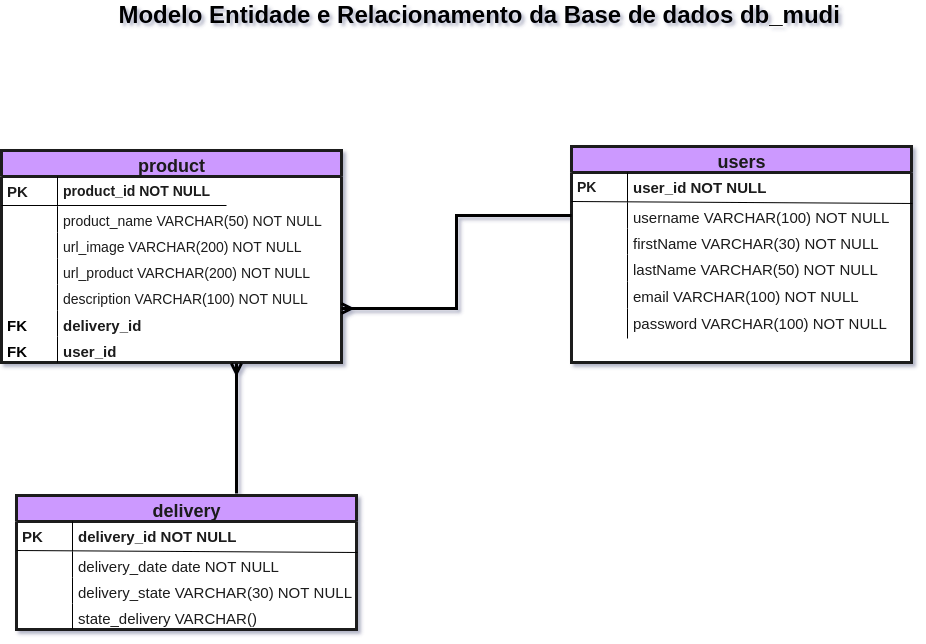

The diagram above was exported from draw.io. Its source (the exported page's mxGraphModel, read from the mxfile embedded in the PNG):
<mxGraphModel dx="1422" dy="900" grid="1" gridSize="15" guides="1" tooltips="1" connect="1" arrows="1" fold="1" page="1" pageScale="1" pageWidth="1100" pageHeight="850" background="#FFFFFF" math="0" shadow="1">
  <root>
    <mxCell id="0" />
    <mxCell id="1" parent="0" />
    <mxCell id="2e49270ec7c68f3f-1" value="&lt;div style=&quot;text-align: justify&quot;&gt;&lt;b&gt;&lt;font style=&quot;font-size: 18px&quot; face=&quot;Helvetica&quot;&gt;product&lt;/font&gt;&lt;/b&gt;&lt;/div&gt;" style="swimlane;html=1;fontStyle=0;childLayout=stackLayout;horizontal=1;startSize=26;horizontalStack=0;resizeParent=1;resizeLast=0;collapsible=1;marginBottom=0;swimlaneFillColor=#FFFFFF;align=center;rounded=0;shadow=0;comic=0;labelBackgroundColor=none;strokeWidth=3;fontFamily=Verdana;fontSize=14;fillColor=#CC99FF;strokeColor=#1A1A1A;gradientColor=none;spacingTop=5;spacing=4;perimeterSpacing=4;glass=0;sketch=0;fontColor=#1A1A1A;" parent="1" vertex="1">
      <mxGeometry x="45" y="180" width="340" height="212" as="geometry">
        <mxRectangle x="30" y="45" width="120" height="45" as="alternateBounds" />
      </mxGeometry>
    </mxCell>
    <mxCell id="2e49270ec7c68f3f-2" value="&lt;font style=&quot;font-size: 14px&quot;&gt;product_id NOT NULL&lt;/font&gt;" style="shape=partialRectangle;top=0;left=0;right=0;bottom=0;html=1;align=left;verticalAlign=middle;fillColor=none;spacingLeft=60;spacingRight=4;whiteSpace=wrap;overflow=hidden;rotatable=0;points=[[0,0.5],[1,0.5]];portConstraint=eastwest;dropTarget=0;fontStyle=1;fontSize=14;fontColor=#1A1A1A;" parent="2e49270ec7c68f3f-1" vertex="1">
      <mxGeometry y="26" width="340" height="30" as="geometry" />
    </mxCell>
    <mxCell id="2e49270ec7c68f3f-3" value="&lt;font style=&quot;font-size: 15px&quot; color=&quot;#1a1a1a&quot;&gt;PK&lt;/font&gt;" style="shape=partialRectangle;fontStyle=1;top=0;left=0;bottom=0;html=1;fillColor=none;align=left;verticalAlign=middle;spacingLeft=4;spacingRight=4;whiteSpace=wrap;overflow=hidden;rotatable=0;points=[];portConstraint=eastwest;part=1;" parent="2e49270ec7c68f3f-2" vertex="1" connectable="0">
      <mxGeometry width="56" height="30" as="geometry" />
    </mxCell>
    <mxCell id="kf6fAJVz6NXOJZfX_MVg-3" value="" style="endArrow=none;html=1;rounded=0;fontFamily=Courier New;fontSize=16;fontColor=none;" parent="2e49270ec7c68f3f-1" edge="1">
      <mxGeometry relative="1" as="geometry">
        <mxPoint y="55" as="sourcePoint" />
        <mxPoint x="225" y="55" as="targetPoint" />
      </mxGeometry>
    </mxCell>
    <mxCell id="2e49270ec7c68f3f-6" value="&lt;font style=&quot;font-size: 14px&quot;&gt;product_name VARCHAR(50) NOT NULL&lt;/font&gt;" style="shape=partialRectangle;top=0;left=0;right=0;bottom=0;html=1;align=left;verticalAlign=top;fillColor=none;spacingLeft=60;spacingRight=4;whiteSpace=wrap;overflow=hidden;rotatable=0;points=[[0,0.5],[1,0.5]];portConstraint=eastwest;dropTarget=0;fontColor=#1A1A1A;" parent="2e49270ec7c68f3f-1" vertex="1">
      <mxGeometry y="56" width="340" height="26" as="geometry" />
    </mxCell>
    <mxCell id="2e49270ec7c68f3f-7" value="" style="shape=partialRectangle;top=0;left=0;bottom=0;html=1;fillColor=none;align=left;verticalAlign=top;spacingLeft=4;spacingRight=4;whiteSpace=wrap;overflow=hidden;rotatable=0;points=[];portConstraint=eastwest;part=1;" parent="2e49270ec7c68f3f-6" vertex="1" connectable="0">
      <mxGeometry width="56" height="26" as="geometry" />
    </mxCell>
    <mxCell id="kf6fAJVz6NXOJZfX_MVg-6" value="&lt;font style=&quot;font-size: 14px&quot;&gt;url_image VARCHAR(200)&amp;nbsp;&lt;/font&gt;&lt;span style=&quot;font-size: 14px&quot;&gt;NOT NULL&lt;/span&gt;" style="shape=partialRectangle;top=0;left=0;right=0;bottom=0;html=1;align=left;verticalAlign=top;fillColor=none;spacingLeft=60;spacingRight=4;whiteSpace=wrap;overflow=hidden;rotatable=0;points=[[0,0.5],[1,0.5]];portConstraint=eastwest;dropTarget=0;fontColor=#1A1A1A;" parent="2e49270ec7c68f3f-1" vertex="1">
      <mxGeometry y="82" width="340" height="26" as="geometry" />
    </mxCell>
    <mxCell id="kf6fAJVz6NXOJZfX_MVg-7" value="" style="shape=partialRectangle;top=0;left=0;bottom=0;html=1;fillColor=none;align=left;verticalAlign=top;spacingLeft=4;spacingRight=4;whiteSpace=wrap;overflow=hidden;rotatable=0;points=[];portConstraint=eastwest;part=1;" parent="kf6fAJVz6NXOJZfX_MVg-6" vertex="1" connectable="0">
      <mxGeometry width="56" height="26" as="geometry" />
    </mxCell>
    <mxCell id="kf6fAJVz6NXOJZfX_MVg-8" value="&lt;font style=&quot;font-size: 14px&quot;&gt;&lt;font&gt;url_product&amp;nbsp;&lt;/font&gt;VARCHAR(200)&amp;nbsp;&lt;/font&gt;&lt;span style=&quot;font-size: 14px&quot;&gt;NOT NULL&lt;/span&gt;" style="shape=partialRectangle;top=0;left=0;right=0;bottom=0;html=1;align=left;verticalAlign=top;fillColor=none;spacingLeft=60;spacingRight=4;whiteSpace=wrap;overflow=hidden;rotatable=0;points=[[0,0.5],[1,0.5]];portConstraint=eastwest;dropTarget=0;fontColor=#1A1A1A;" parent="2e49270ec7c68f3f-1" vertex="1">
      <mxGeometry y="108" width="340" height="26" as="geometry" />
    </mxCell>
    <mxCell id="kf6fAJVz6NXOJZfX_MVg-9" value="" style="shape=partialRectangle;top=0;left=0;bottom=0;html=1;fillColor=none;align=left;verticalAlign=top;spacingLeft=4;spacingRight=4;whiteSpace=wrap;overflow=hidden;rotatable=0;points=[];portConstraint=eastwest;part=1;" parent="kf6fAJVz6NXOJZfX_MVg-8" vertex="1" connectable="0">
      <mxGeometry width="56" height="26" as="geometry" />
    </mxCell>
    <mxCell id="kf6fAJVz6NXOJZfX_MVg-4" value="&lt;font style=&quot;font-size: 14px&quot;&gt;&lt;font&gt;description&amp;nbsp;&lt;/font&gt;VARCHAR(100)&amp;nbsp;&lt;/font&gt;&lt;span style=&quot;font-size: 14px&quot;&gt;NOT NULL&lt;/span&gt;" style="shape=partialRectangle;top=0;left=0;right=0;bottom=0;html=1;align=left;verticalAlign=top;fillColor=none;spacingLeft=60;spacingRight=4;whiteSpace=wrap;overflow=hidden;rotatable=0;points=[[0,0.5],[1,0.5]];portConstraint=eastwest;dropTarget=0;fontColor=#1A1A1A;" parent="2e49270ec7c68f3f-1" vertex="1">
      <mxGeometry y="134" width="340" height="26" as="geometry" />
    </mxCell>
    <mxCell id="kf6fAJVz6NXOJZfX_MVg-5" value="" style="shape=partialRectangle;top=0;left=0;bottom=0;html=1;fillColor=none;align=left;verticalAlign=top;spacingLeft=4;spacingRight=4;whiteSpace=wrap;overflow=hidden;rotatable=0;points=[];portConstraint=eastwest;part=1;" parent="kf6fAJVz6NXOJZfX_MVg-4" vertex="1" connectable="0">
      <mxGeometry width="56" height="26" as="geometry" />
    </mxCell>
    <mxCell id="Uz4O6ZFzLGUwel2gzm6a-1" value="&lt;b&gt;&lt;font style=&quot;font-size: 15px&quot;&gt;delivery_id&lt;/font&gt;&lt;/b&gt;" style="shape=partialRectangle;top=0;left=0;right=0;bottom=0;html=1;align=left;verticalAlign=top;fillColor=none;spacingLeft=60;spacingRight=4;whiteSpace=wrap;overflow=hidden;rotatable=0;points=[[0,0.5],[1,0.5]];portConstraint=eastwest;dropTarget=0;fontColor=#1A1A1A;" parent="2e49270ec7c68f3f-1" vertex="1">
      <mxGeometry y="160" width="340" height="26" as="geometry" />
    </mxCell>
    <mxCell id="Uz4O6ZFzLGUwel2gzm6a-2" value="&lt;b&gt;&lt;font style=&quot;font-size: 15px&quot;&gt;FK&lt;/font&gt;&lt;/b&gt;" style="shape=partialRectangle;top=0;left=0;bottom=0;html=1;fillColor=none;align=left;verticalAlign=top;spacingLeft=4;spacingRight=4;whiteSpace=wrap;overflow=hidden;rotatable=0;points=[];portConstraint=eastwest;part=1;" parent="Uz4O6ZFzLGUwel2gzm6a-1" vertex="1" connectable="0">
      <mxGeometry width="56" height="26" as="geometry" />
    </mxCell>
    <mxCell id="qoDx6cf8Or55BsgbZneY-1" value="&lt;b&gt;&lt;font style=&quot;font-size: 15px&quot;&gt;user_id&lt;/font&gt;&lt;/b&gt;" style="shape=partialRectangle;top=0;left=0;right=0;bottom=0;html=1;align=left;verticalAlign=top;fillColor=none;spacingLeft=60;spacingRight=4;whiteSpace=wrap;overflow=hidden;rotatable=0;points=[[0,0.5],[1,0.5]];portConstraint=eastwest;dropTarget=0;fontColor=#1A1A1A;" vertex="1" parent="2e49270ec7c68f3f-1">
      <mxGeometry y="186" width="340" height="26" as="geometry" />
    </mxCell>
    <mxCell id="qoDx6cf8Or55BsgbZneY-2" value="&lt;b&gt;&lt;font style=&quot;font-size: 15px&quot;&gt;FK&lt;/font&gt;&lt;/b&gt;" style="shape=partialRectangle;top=0;left=0;bottom=0;html=1;fillColor=none;align=left;verticalAlign=top;spacingLeft=4;spacingRight=4;whiteSpace=wrap;overflow=hidden;rotatable=0;points=[];portConstraint=eastwest;part=1;" vertex="1" connectable="0" parent="qoDx6cf8Or55BsgbZneY-1">
      <mxGeometry width="56" height="26" as="geometry" />
    </mxCell>
    <mxCell id="kf6fAJVz6NXOJZfX_MVg-10" value="&lt;div style=&quot;text-align: justify&quot;&gt;&lt;b&gt;&lt;font style=&quot;font-size: 18px&quot; face=&quot;Helvetica&quot;&gt;delivery&lt;/font&gt;&lt;/b&gt;&lt;/div&gt;" style="swimlane;html=1;fontStyle=0;childLayout=stackLayout;horizontal=1;startSize=26;horizontalStack=0;resizeParent=1;resizeLast=0;collapsible=1;marginBottom=0;swimlaneFillColor=#ffffff;align=center;rounded=0;shadow=0;comic=0;labelBackgroundColor=none;strokeWidth=3;fontFamily=Verdana;fontSize=14;fillColor=#CC99FF;strokeColor=#1A1A1A;gradientColor=none;spacingTop=5;spacing=4;perimeterSpacing=4;glass=0;sketch=0;fontColor=#1A1A1A;" parent="1" vertex="1">
      <mxGeometry x="60" y="525" width="340" height="134" as="geometry" />
    </mxCell>
    <mxCell id="kf6fAJVz6NXOJZfX_MVg-11" value="&lt;font style=&quot;font-size: 15px&quot;&gt;delivery_id NOT NULL&lt;/font&gt;" style="shape=partialRectangle;top=0;left=0;right=0;bottom=0;html=1;align=left;verticalAlign=middle;fillColor=none;spacingLeft=60;spacingRight=4;whiteSpace=wrap;overflow=hidden;rotatable=0;points=[[0,0.5],[1,0.5]];portConstraint=eastwest;dropTarget=0;fontStyle=1;fontSize=14;fontColor=#1A1A1A;" parent="kf6fAJVz6NXOJZfX_MVg-10" vertex="1">
      <mxGeometry y="26" width="340" height="30" as="geometry" />
    </mxCell>
    <mxCell id="kf6fAJVz6NXOJZfX_MVg-12" value="&lt;font style=&quot;font-size: 15px&quot; color=&quot;#1a1a1a&quot;&gt;PK&lt;/font&gt;" style="shape=partialRectangle;fontStyle=1;top=0;left=0;bottom=0;html=1;fillColor=none;align=left;verticalAlign=middle;spacingLeft=4;spacingRight=4;whiteSpace=wrap;overflow=hidden;rotatable=0;points=[];portConstraint=eastwest;part=1;" parent="kf6fAJVz6NXOJZfX_MVg-11" vertex="1" connectable="0">
      <mxGeometry width="56" height="30" as="geometry" />
    </mxCell>
    <mxCell id="kf6fAJVz6NXOJZfX_MVg-13" value="" style="endArrow=none;html=1;rounded=0;fontFamily=Courier New;fontSize=16;fontColor=none;entryX=1.003;entryY=1.033;entryDx=0;entryDy=0;entryPerimeter=0;" parent="kf6fAJVz6NXOJZfX_MVg-10" target="kf6fAJVz6NXOJZfX_MVg-11" edge="1">
      <mxGeometry relative="1" as="geometry">
        <mxPoint y="55" as="sourcePoint" />
        <mxPoint x="225" y="55" as="targetPoint" />
      </mxGeometry>
    </mxCell>
    <mxCell id="kf6fAJVz6NXOJZfX_MVg-23" value="&lt;font style=&quot;font-size: 15px&quot;&gt;delivery_date date NOT NULL&lt;/font&gt;" style="shape=partialRectangle;top=0;left=0;right=0;bottom=0;html=1;align=left;verticalAlign=top;fillColor=none;spacingLeft=60;spacingRight=4;whiteSpace=wrap;overflow=hidden;rotatable=0;points=[[0,0.5],[1,0.5]];portConstraint=eastwest;dropTarget=0;fontColor=#1A1A1A;" parent="kf6fAJVz6NXOJZfX_MVg-10" vertex="1">
      <mxGeometry y="56" width="340" height="26" as="geometry" />
    </mxCell>
    <mxCell id="kf6fAJVz6NXOJZfX_MVg-24" value="" style="shape=partialRectangle;top=0;left=0;bottom=0;html=1;fillColor=none;align=left;verticalAlign=top;spacingLeft=4;spacingRight=4;whiteSpace=wrap;overflow=hidden;rotatable=0;points=[];portConstraint=eastwest;part=1;" parent="kf6fAJVz6NXOJZfX_MVg-23" vertex="1" connectable="0">
      <mxGeometry width="56" height="26" as="geometry" />
    </mxCell>
    <mxCell id="kf6fAJVz6NXOJZfX_MVg-25" value="&lt;font style=&quot;font-size: 15px&quot;&gt;delivery_state VARCHAR(30) NOT NULL&lt;/font&gt;" style="shape=partialRectangle;top=0;left=0;right=0;bottom=0;html=1;align=left;verticalAlign=top;fillColor=none;spacingLeft=60;spacingRight=4;whiteSpace=wrap;overflow=hidden;rotatable=0;points=[[0,0.5],[1,0.5]];portConstraint=eastwest;dropTarget=0;fontColor=#1A1A1A;" parent="kf6fAJVz6NXOJZfX_MVg-10" vertex="1">
      <mxGeometry y="82" width="340" height="26" as="geometry" />
    </mxCell>
    <mxCell id="kf6fAJVz6NXOJZfX_MVg-26" value="" style="shape=partialRectangle;top=0;left=0;bottom=0;html=1;fillColor=none;align=left;verticalAlign=top;spacingLeft=4;spacingRight=4;whiteSpace=wrap;overflow=hidden;rotatable=0;points=[];portConstraint=eastwest;part=1;" parent="kf6fAJVz6NXOJZfX_MVg-25" vertex="1" connectable="0">
      <mxGeometry width="56" height="26" as="geometry" />
    </mxCell>
    <mxCell id="Uz4O6ZFzLGUwel2gzm6a-21" value="&lt;font style=&quot;font-size: 15px&quot;&gt;state_delivery VARCHAR()&lt;/font&gt;" style="shape=partialRectangle;top=0;left=0;right=0;bottom=0;html=1;align=left;verticalAlign=top;fillColor=none;spacingLeft=60;spacingRight=4;whiteSpace=wrap;overflow=hidden;rotatable=0;points=[[0,0.5],[1,0.5]];portConstraint=eastwest;dropTarget=0;fontColor=#1A1A1A;" parent="kf6fAJVz6NXOJZfX_MVg-10" vertex="1">
      <mxGeometry y="108" width="340" height="26" as="geometry" />
    </mxCell>
    <mxCell id="Uz4O6ZFzLGUwel2gzm6a-22" value="" style="shape=partialRectangle;top=0;left=0;bottom=0;html=1;fillColor=none;align=left;verticalAlign=top;spacingLeft=4;spacingRight=4;whiteSpace=wrap;overflow=hidden;rotatable=0;points=[];portConstraint=eastwest;part=1;" parent="Uz4O6ZFzLGUwel2gzm6a-21" vertex="1" connectable="0">
      <mxGeometry width="56" height="26" as="geometry" />
    </mxCell>
    <mxCell id="sjaRMbOXyaQLD-aQB34b-1" value="&lt;div style=&quot;text-align: justify&quot;&gt;&lt;b&gt;&lt;font style=&quot;font-size: 18px&quot; face=&quot;Helvetica&quot;&gt;users&lt;/font&gt;&lt;/b&gt;&lt;/div&gt;" style="swimlane;html=1;fontStyle=0;childLayout=stackLayout;horizontal=1;startSize=26;horizontalStack=0;resizeParent=1;resizeLast=0;collapsible=1;marginBottom=0;swimlaneFillColor=#ffffff;align=center;rounded=0;shadow=0;comic=0;labelBackgroundColor=none;strokeWidth=3;fontFamily=Verdana;fontSize=14;fillColor=#CC99FF;strokeColor=#1A1A1A;gradientColor=none;spacingTop=5;spacing=4;perimeterSpacing=4;glass=0;sketch=0;fontColor=#1A1A1A;" parent="1" vertex="1">
      <mxGeometry x="615" y="176" width="340" height="216" as="geometry" />
    </mxCell>
    <mxCell id="sjaRMbOXyaQLD-aQB34b-2" value="&lt;font style=&quot;font-size: 15px&quot;&gt;user_id NOT NULL&lt;/font&gt;" style="shape=partialRectangle;top=0;left=0;right=0;bottom=0;html=1;align=left;verticalAlign=middle;fillColor=none;spacingLeft=60;spacingRight=4;whiteSpace=wrap;overflow=hidden;rotatable=0;points=[[0,0.5],[1,0.5]];portConstraint=eastwest;dropTarget=0;fontStyle=1;fontSize=14;fontColor=#1A1A1A;" parent="sjaRMbOXyaQLD-aQB34b-1" vertex="1">
      <mxGeometry y="26" width="340" height="30" as="geometry" />
    </mxCell>
    <mxCell id="sjaRMbOXyaQLD-aQB34b-3" value="&lt;font style=&quot;font-size: 14px&quot; color=&quot;#1a1a1a&quot;&gt;PK&lt;/font&gt;" style="shape=partialRectangle;fontStyle=1;top=0;left=0;bottom=0;html=1;fillColor=none;align=left;verticalAlign=middle;spacingLeft=4;spacingRight=4;whiteSpace=wrap;overflow=hidden;rotatable=0;points=[];portConstraint=eastwest;part=1;" parent="sjaRMbOXyaQLD-aQB34b-2" vertex="1" connectable="0">
      <mxGeometry width="56" height="30" as="geometry" />
    </mxCell>
    <mxCell id="sjaRMbOXyaQLD-aQB34b-4" value="" style="endArrow=none;html=1;rounded=0;fontFamily=Courier New;fontSize=16;fontColor=none;entryX=1.003;entryY=1.033;entryDx=0;entryDy=0;entryPerimeter=0;" parent="sjaRMbOXyaQLD-aQB34b-1" target="sjaRMbOXyaQLD-aQB34b-2" edge="1">
      <mxGeometry relative="1" as="geometry">
        <mxPoint y="55" as="sourcePoint" />
        <mxPoint x="225" y="55" as="targetPoint" />
      </mxGeometry>
    </mxCell>
    <mxCell id="sjaRMbOXyaQLD-aQB34b-5" value="&lt;font style=&quot;font-size: 15px&quot;&gt;username VARCHAR(100) NOT NULL&lt;/font&gt;" style="shape=partialRectangle;top=0;left=0;right=0;bottom=0;html=1;align=left;verticalAlign=top;fillColor=none;spacingLeft=60;spacingRight=4;whiteSpace=wrap;overflow=hidden;rotatable=0;points=[[0,0.5],[1,0.5]];portConstraint=eastwest;dropTarget=0;fontColor=#1A1A1A;" parent="sjaRMbOXyaQLD-aQB34b-1" vertex="1">
      <mxGeometry y="56" width="340" height="26" as="geometry" />
    </mxCell>
    <mxCell id="sjaRMbOXyaQLD-aQB34b-6" value="" style="shape=partialRectangle;top=0;left=0;bottom=0;html=1;fillColor=none;align=left;verticalAlign=top;spacingLeft=4;spacingRight=4;whiteSpace=wrap;overflow=hidden;rotatable=0;points=[];portConstraint=eastwest;part=1;" parent="sjaRMbOXyaQLD-aQB34b-5" vertex="1" connectable="0">
      <mxGeometry width="56" height="26" as="geometry" />
    </mxCell>
    <mxCell id="sjaRMbOXyaQLD-aQB34b-7" value="&lt;font style=&quot;font-size: 15px&quot;&gt;firstName VARCHAR(30) NOT NULL&lt;/font&gt;" style="shape=partialRectangle;top=0;left=0;right=0;bottom=0;html=1;align=left;verticalAlign=top;fillColor=none;spacingLeft=60;spacingRight=4;whiteSpace=wrap;overflow=hidden;rotatable=0;points=[[0,0.5],[1,0.5]];portConstraint=eastwest;dropTarget=0;fontColor=#1A1A1A;" parent="sjaRMbOXyaQLD-aQB34b-1" vertex="1">
      <mxGeometry y="82" width="340" height="26" as="geometry" />
    </mxCell>
    <mxCell id="sjaRMbOXyaQLD-aQB34b-8" value="" style="shape=partialRectangle;top=0;left=0;bottom=0;html=1;fillColor=none;align=left;verticalAlign=top;spacingLeft=4;spacingRight=4;whiteSpace=wrap;overflow=hidden;rotatable=0;points=[];portConstraint=eastwest;part=1;" parent="sjaRMbOXyaQLD-aQB34b-7" vertex="1" connectable="0">
      <mxGeometry width="56" height="26" as="geometry" />
    </mxCell>
    <mxCell id="_-hpNVS-F4PePtO2W_aa-1" value="&lt;font style=&quot;font-size: 15px&quot;&gt;lastName VARCHAR(50) NOT NULL&lt;/font&gt;" style="shape=partialRectangle;top=0;left=0;right=0;bottom=0;html=1;align=left;verticalAlign=top;fillColor=none;spacingLeft=60;spacingRight=4;whiteSpace=wrap;overflow=hidden;rotatable=0;points=[[0,0.5],[1,0.5]];portConstraint=eastwest;dropTarget=0;fontColor=#1A1A1A;" parent="sjaRMbOXyaQLD-aQB34b-1" vertex="1">
      <mxGeometry y="108" width="340" height="27" as="geometry" />
    </mxCell>
    <mxCell id="_-hpNVS-F4PePtO2W_aa-2" value="" style="shape=partialRectangle;top=0;left=0;bottom=0;html=1;fillColor=none;align=left;verticalAlign=top;spacingLeft=4;spacingRight=4;whiteSpace=wrap;overflow=hidden;rotatable=0;points=[];portConstraint=eastwest;part=1;" parent="_-hpNVS-F4PePtO2W_aa-1" vertex="1" connectable="0">
      <mxGeometry width="56" height="27" as="geometry" />
    </mxCell>
    <mxCell id="_-hpNVS-F4PePtO2W_aa-3" value="&lt;font style=&quot;font-size: 15px&quot;&gt;email VARCHAR(100) NOT NULL&lt;/font&gt;" style="shape=partialRectangle;top=0;left=0;right=0;bottom=0;html=1;align=left;verticalAlign=top;fillColor=none;spacingLeft=60;spacingRight=4;whiteSpace=wrap;overflow=hidden;rotatable=0;points=[[0,0.5],[1,0.5]];portConstraint=eastwest;dropTarget=0;fontColor=#1A1A1A;" parent="sjaRMbOXyaQLD-aQB34b-1" vertex="1">
      <mxGeometry y="135" width="340" height="27" as="geometry" />
    </mxCell>
    <mxCell id="_-hpNVS-F4PePtO2W_aa-4" value="" style="shape=partialRectangle;top=0;left=0;bottom=0;html=1;fillColor=none;align=left;verticalAlign=top;spacingLeft=4;spacingRight=4;whiteSpace=wrap;overflow=hidden;rotatable=0;points=[];portConstraint=eastwest;part=1;" parent="_-hpNVS-F4PePtO2W_aa-3" vertex="1" connectable="0">
      <mxGeometry width="56" height="27" as="geometry" />
    </mxCell>
    <mxCell id="_-hpNVS-F4PePtO2W_aa-5" value="&lt;font style=&quot;font-size: 15px&quot;&gt;password VARCHAR(100) NOT NULL&lt;/font&gt;" style="shape=partialRectangle;top=0;left=0;right=0;bottom=0;html=1;align=left;verticalAlign=top;fillColor=none;spacingLeft=60;spacingRight=4;whiteSpace=wrap;overflow=hidden;rotatable=0;points=[[0,0.5],[1,0.5]];portConstraint=eastwest;dropTarget=0;fontColor=#1A1A1A;" parent="sjaRMbOXyaQLD-aQB34b-1" vertex="1">
      <mxGeometry y="162" width="340" height="30" as="geometry" />
    </mxCell>
    <mxCell id="_-hpNVS-F4PePtO2W_aa-6" value="" style="shape=partialRectangle;top=0;left=0;bottom=0;html=1;fillColor=none;align=left;verticalAlign=top;spacingLeft=4;spacingRight=4;whiteSpace=wrap;overflow=hidden;rotatable=0;points=[];portConstraint=eastwest;part=1;" parent="_-hpNVS-F4PePtO2W_aa-5" vertex="1" connectable="0">
      <mxGeometry width="56" height="30" as="geometry" />
    </mxCell>
    <mxCell id="Uz4O6ZFzLGUwel2gzm6a-35" value="&lt;b&gt;&lt;font style=&quot;font-size: 24px&quot;&gt;Modelo Entidade e Relacionamento da Base de dados db_mudi&amp;nbsp;&lt;/font&gt;&lt;/b&gt;" style="text;html=1;resizable=0;autosize=1;align=center;verticalAlign=middle;points=[];fillColor=none;strokeColor=none;rounded=0;fontSize=14;" parent="1" vertex="1">
      <mxGeometry x="151" y="30" width="750" height="30" as="geometry" />
    </mxCell>
    <mxCell id="qoDx6cf8Or55BsgbZneY-3" value="" style="edgeStyle=orthogonalEdgeStyle;fontSize=12;html=1;endArrow=none;rounded=0;entryX=0;entryY=0.5;entryDx=0;entryDy=0;exitX=1;exitY=-0.077;exitDx=0;exitDy=0;exitPerimeter=0;strokeWidth=3;endFill=0;startArrow=ERmany;startFill=0;" edge="1" parent="1" source="Uz4O6ZFzLGUwel2gzm6a-1" target="sjaRMbOXyaQLD-aQB34b-5">
      <mxGeometry width="100" height="100" relative="1" as="geometry">
        <mxPoint x="476" y="355" as="sourcePoint" />
        <mxPoint x="576" y="255" as="targetPoint" />
      </mxGeometry>
    </mxCell>
    <mxCell id="qoDx6cf8Or55BsgbZneY-7" value="" style="edgeStyle=orthogonalEdgeStyle;fontSize=12;html=1;endArrow=none;rounded=0;strokeWidth=3;elbow=vertical;entryX=0.644;entryY=0.014;entryDx=0;entryDy=0;entryPerimeter=0;exitX=0.691;exitY=1.038;exitDx=0;exitDy=0;exitPerimeter=0;endFill=0;startArrow=ERmany;startFill=0;" edge="1" parent="1" source="qoDx6cf8Or55BsgbZneY-1" target="kf6fAJVz6NXOJZfX_MVg-10">
      <mxGeometry width="100" height="100" relative="1" as="geometry">
        <mxPoint x="215" y="420" as="sourcePoint" />
        <mxPoint x="285" y="510" as="targetPoint" />
      </mxGeometry>
    </mxCell>
  </root>
</mxGraphModel>